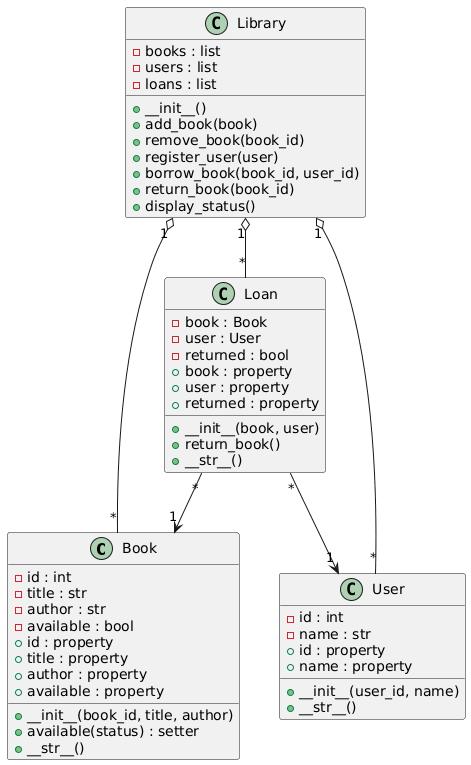

The diagram above was rendered by PlantUML. Its source (embedded in the PNG):
@startuml
class Book {
    - id : int
    - title : str
    - author : str
    - available : bool
    + __init__(book_id, title, author)
    + id : property
    + title : property
    + author : property
    + available : property
    + available(status) : setter
    + __str__()
}

class User {
    - id : int
    - name : str
    + __init__(user_id, name)
    + id : property
    + name : property
    + __str__()
}

class Loan {
    - book : Book
    - user : User
    - returned : bool
    + __init__(book, user)
    + book : property
    + user : property
    + returned : property
    + return_book()
    + __str__()
}

class Library {
    - books : list
    - users : list
    - loans : list
    + __init__()
    + add_book(book)
    + remove_book(book_id)
    + register_user(user)
    + borrow_book(book_id, user_id)
    + return_book(book_id)
    + display_status()
}

Library "1" o-- "*" Book
Library "1" o-- "*" User
Library "1" o-- "*" Loan
Loan "*" --> "1" Book
Loan "*" --> "1" User
@enduml